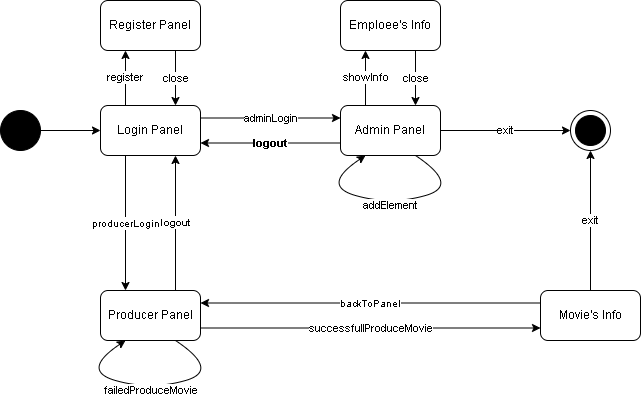

The diagram above was exported from draw.io. Its source (the exported page's mxGraphModel, read from the mxfile embedded in the PNG):
<mxGraphModel dx="1038" dy="547" grid="1" gridSize="10" guides="1" tooltips="1" connect="1" arrows="1" fold="1" page="1" pageScale="1" pageWidth="1100" pageHeight="850" math="0" shadow="0">
  <root>
    <mxCell id="0" />
    <mxCell id="1" parent="0" />
    <mxCell id="hWDViDo2_mVgT7sgmSqf-1" value="" style="shape=ellipse;html=1;fillColor=#000000;fontSize=18;fontColor=#ffffff;" vertex="1" parent="1">
      <mxGeometry x="20" y="300" width="40" height="40" as="geometry" />
    </mxCell>
    <mxCell id="hWDViDo2_mVgT7sgmSqf-2" value="" style="shape=mxgraph.sysml.actFinal;html=1;verticalLabelPosition=bottom;labelBackgroundColor=#ffffff;verticalAlign=top;" vertex="1" parent="1">
      <mxGeometry x="590" y="300" width="40" height="40" as="geometry" />
    </mxCell>
    <mxCell id="hWDViDo2_mVgT7sgmSqf-23" value="" style="endArrow=classic;html=1;rounded=0;exitX=1;exitY=0.5;exitDx=0;exitDy=0;entryX=0;entryY=0.5;entryDx=0;entryDy=0;" edge="1" parent="1" source="hWDViDo2_mVgT7sgmSqf-1" target="hWDViDo2_mVgT7sgmSqf-32">
      <mxGeometry width="50" height="50" relative="1" as="geometry">
        <mxPoint x="500" y="330" as="sourcePoint" />
        <mxPoint x="100" y="320" as="targetPoint" />
      </mxGeometry>
    </mxCell>
    <mxCell id="hWDViDo2_mVgT7sgmSqf-29" value="adminLogin" style="endArrow=classic;html=1;rounded=0;exitX=1;exitY=0.25;exitDx=0;exitDy=0;entryX=0;entryY=0.25;entryDx=0;entryDy=0;" edge="1" parent="1" source="hWDViDo2_mVgT7sgmSqf-32" target="hWDViDo2_mVgT7sgmSqf-31">
      <mxGeometry width="50" height="50" relative="1" as="geometry">
        <mxPoint x="240" y="327.5" as="sourcePoint" />
        <mxPoint x="310" y="320" as="targetPoint" />
      </mxGeometry>
    </mxCell>
    <mxCell id="hWDViDo2_mVgT7sgmSqf-31" value="Admin Panel" style="rounded=1;whiteSpace=wrap;html=1;" vertex="1" parent="1">
      <mxGeometry x="360" y="295" width="100" height="50" as="geometry" />
    </mxCell>
    <mxCell id="hWDViDo2_mVgT7sgmSqf-32" value="Login Panel" style="rounded=1;whiteSpace=wrap;html=1;" vertex="1" parent="1">
      <mxGeometry x="120" y="295" width="100" height="50" as="geometry" />
    </mxCell>
    <mxCell id="hWDViDo2_mVgT7sgmSqf-33" value="&lt;font style=&quot;font-size: 10px;&quot;&gt;producerLogin&lt;/font&gt;" style="endArrow=classic;html=1;rounded=0;exitX=0.25;exitY=1;exitDx=0;exitDy=0;entryX=0.25;entryY=0;entryDx=0;entryDy=0;" edge="1" parent="1" source="hWDViDo2_mVgT7sgmSqf-32" target="hWDViDo2_mVgT7sgmSqf-34">
      <mxGeometry width="50" height="50" relative="1" as="geometry">
        <mxPoint x="500" y="330" as="sourcePoint" />
        <mxPoint x="170" y="480" as="targetPoint" />
      </mxGeometry>
    </mxCell>
    <mxCell id="hWDViDo2_mVgT7sgmSqf-34" value="Producer Panel" style="rounded=1;whiteSpace=wrap;html=1;" vertex="1" parent="1">
      <mxGeometry x="120" y="480" width="100" height="50" as="geometry" />
    </mxCell>
    <mxCell id="hWDViDo2_mVgT7sgmSqf-35" value="showInfo" style="endArrow=classic;html=1;rounded=0;exitX=0.25;exitY=0;exitDx=0;exitDy=0;entryX=0.25;entryY=1;entryDx=0;entryDy=0;" edge="1" parent="1" source="hWDViDo2_mVgT7sgmSqf-31" target="hWDViDo2_mVgT7sgmSqf-36">
      <mxGeometry width="50" height="50" relative="1" as="geometry">
        <mxPoint x="500" y="430" as="sourcePoint" />
        <mxPoint x="600" y="320" as="targetPoint" />
      </mxGeometry>
    </mxCell>
    <mxCell id="hWDViDo2_mVgT7sgmSqf-36" value="Emploee's Info" style="rounded=1;whiteSpace=wrap;html=1;" vertex="1" parent="1">
      <mxGeometry x="360" y="190" width="100" height="50" as="geometry" />
    </mxCell>
    <mxCell id="hWDViDo2_mVgT7sgmSqf-37" value="close" style="endArrow=classic;html=1;rounded=0;exitX=0.75;exitY=1;exitDx=0;exitDy=0;entryX=0.75;entryY=0;entryDx=0;entryDy=0;" edge="1" parent="1" source="hWDViDo2_mVgT7sgmSqf-36" target="hWDViDo2_mVgT7sgmSqf-31">
      <mxGeometry width="50" height="50" relative="1" as="geometry">
        <mxPoint x="500" y="430" as="sourcePoint" />
        <mxPoint x="550" y="380" as="targetPoint" />
      </mxGeometry>
    </mxCell>
    <mxCell id="hWDViDo2_mVgT7sgmSqf-38" value="successfullProduceMovie" style="endArrow=classic;html=1;rounded=0;exitX=1;exitY=0.75;exitDx=0;exitDy=0;entryX=0;entryY=0.75;entryDx=0;entryDy=0;" edge="1" parent="1" source="hWDViDo2_mVgT7sgmSqf-34" target="hWDViDo2_mVgT7sgmSqf-40">
      <mxGeometry width="50" height="50" relative="1" as="geometry">
        <mxPoint x="500" y="430" as="sourcePoint" />
        <mxPoint x="320" y="505" as="targetPoint" />
      </mxGeometry>
    </mxCell>
    <mxCell id="hWDViDo2_mVgT7sgmSqf-40" value="Movie's Info" style="rounded=1;whiteSpace=wrap;html=1;" vertex="1" parent="1">
      <mxGeometry x="560" y="480" width="100" height="50" as="geometry" />
    </mxCell>
    <mxCell id="hWDViDo2_mVgT7sgmSqf-49" value="failedProduceMovie" style="curved=1;endArrow=classic;html=1;rounded=0;exitX=0.75;exitY=1;exitDx=0;exitDy=0;entryX=0.25;entryY=1;entryDx=0;entryDy=0;" edge="1" parent="1" source="hWDViDo2_mVgT7sgmSqf-34" target="hWDViDo2_mVgT7sgmSqf-34">
      <mxGeometry width="50" height="50" relative="1" as="geometry">
        <mxPoint x="500" y="430" as="sourcePoint" />
        <mxPoint x="550" y="380" as="targetPoint" />
        <Array as="points">
          <mxPoint x="240" y="560" />
          <mxPoint x="170" y="580" />
          <mxPoint x="100" y="560" />
        </Array>
      </mxGeometry>
    </mxCell>
    <mxCell id="hWDViDo2_mVgT7sgmSqf-50" value="exit" style="endArrow=classic;html=1;rounded=0;exitX=0.5;exitY=0;exitDx=0;exitDy=0;entryX=0.5;entryY=1;entryDx=0;entryDy=0;entryPerimeter=0;" edge="1" parent="1" source="hWDViDo2_mVgT7sgmSqf-40" target="hWDViDo2_mVgT7sgmSqf-2">
      <mxGeometry width="50" height="50" relative="1" as="geometry">
        <mxPoint x="500" y="430" as="sourcePoint" />
        <mxPoint x="550" y="380" as="targetPoint" />
      </mxGeometry>
    </mxCell>
    <mxCell id="hWDViDo2_mVgT7sgmSqf-51" value="exit" style="endArrow=classic;html=1;rounded=0;exitX=1;exitY=0.5;exitDx=0;exitDy=0;entryX=0;entryY=0.5;entryDx=0;entryDy=0;entryPerimeter=0;" edge="1" parent="1" source="hWDViDo2_mVgT7sgmSqf-31" target="hWDViDo2_mVgT7sgmSqf-2">
      <mxGeometry width="50" height="50" relative="1" as="geometry">
        <mxPoint x="500" y="430" as="sourcePoint" />
        <mxPoint x="550" y="380" as="targetPoint" />
      </mxGeometry>
    </mxCell>
    <mxCell id="hWDViDo2_mVgT7sgmSqf-52" value="addElement" style="curved=1;endArrow=classic;html=1;rounded=0;exitX=0.75;exitY=1;exitDx=0;exitDy=0;entryX=0.25;entryY=1;entryDx=0;entryDy=0;" edge="1" parent="1">
      <mxGeometry width="50" height="50" relative="1" as="geometry">
        <mxPoint x="435" y="345" as="sourcePoint" />
        <mxPoint x="385" y="345" as="targetPoint" />
        <Array as="points">
          <mxPoint x="480" y="375" />
          <mxPoint x="410" y="395" />
          <mxPoint x="340" y="375" />
        </Array>
      </mxGeometry>
    </mxCell>
    <mxCell id="hWDViDo2_mVgT7sgmSqf-53" value="register" style="endArrow=classic;html=1;rounded=0;exitX=0.25;exitY=0;exitDx=0;exitDy=0;entryX=0.25;entryY=1;entryDx=0;entryDy=0;" edge="1" parent="1" source="hWDViDo2_mVgT7sgmSqf-32" target="hWDViDo2_mVgT7sgmSqf-55">
      <mxGeometry width="50" height="50" relative="1" as="geometry">
        <mxPoint x="350" y="430" as="sourcePoint" />
        <mxPoint x="170" y="130" as="targetPoint" />
      </mxGeometry>
    </mxCell>
    <mxCell id="hWDViDo2_mVgT7sgmSqf-55" value="Register Panel" style="rounded=1;whiteSpace=wrap;html=1;" vertex="1" parent="1">
      <mxGeometry x="120" y="190" width="100" height="50" as="geometry" />
    </mxCell>
    <mxCell id="hWDViDo2_mVgT7sgmSqf-56" value="close" style="endArrow=classic;html=1;rounded=0;exitX=0.75;exitY=1;exitDx=0;exitDy=0;entryX=0.75;entryY=0;entryDx=0;entryDy=0;" edge="1" parent="1" source="hWDViDo2_mVgT7sgmSqf-55" target="hWDViDo2_mVgT7sgmSqf-32">
      <mxGeometry width="50" height="50" relative="1" as="geometry">
        <mxPoint x="350" y="230" as="sourcePoint" />
        <mxPoint x="400" y="180" as="targetPoint" />
      </mxGeometry>
    </mxCell>
    <mxCell id="hWDViDo2_mVgT7sgmSqf-57" value="&lt;font style=&quot;font-size: 10px;&quot;&gt;&lt;b&gt;logout&lt;/b&gt;&lt;/font&gt;" style="endArrow=classic;html=1;rounded=0;exitX=0.75;exitY=0;exitDx=0;exitDy=0;entryX=0.75;entryY=1;entryDx=0;entryDy=0;" edge="1" parent="1" source="hWDViDo2_mVgT7sgmSqf-34" target="hWDViDo2_mVgT7sgmSqf-32">
      <mxGeometry width="50" height="50" relative="1" as="geometry">
        <mxPoint x="350" y="430" as="sourcePoint" />
        <mxPoint x="400" y="380" as="targetPoint" />
      </mxGeometry>
    </mxCell>
    <mxCell id="hWDViDo2_mVgT7sgmSqf-58" value="&lt;b&gt;logout&lt;/b&gt;" style="endArrow=classic;html=1;rounded=0;exitX=0;exitY=0.75;exitDx=0;exitDy=0;entryX=1;entryY=0.75;entryDx=0;entryDy=0;" edge="1" parent="1" source="hWDViDo2_mVgT7sgmSqf-31" target="hWDViDo2_mVgT7sgmSqf-32">
      <mxGeometry width="50" height="50" relative="1" as="geometry">
        <mxPoint x="350" y="430" as="sourcePoint" />
        <mxPoint x="400" y="380" as="targetPoint" />
      </mxGeometry>
    </mxCell>
    <mxCell id="hWDViDo2_mVgT7sgmSqf-59" value="backToPanel" style="endArrow=classic;html=1;rounded=0;fontSize=10;exitX=0;exitY=0.25;exitDx=0;exitDy=0;entryX=1;entryY=0.25;entryDx=0;entryDy=0;" edge="1" parent="1" source="hWDViDo2_mVgT7sgmSqf-40" target="hWDViDo2_mVgT7sgmSqf-34">
      <mxGeometry width="50" height="50" relative="1" as="geometry">
        <mxPoint x="350" y="430" as="sourcePoint" />
        <mxPoint x="400" y="380" as="targetPoint" />
      </mxGeometry>
    </mxCell>
  </root>
</mxGraphModel>